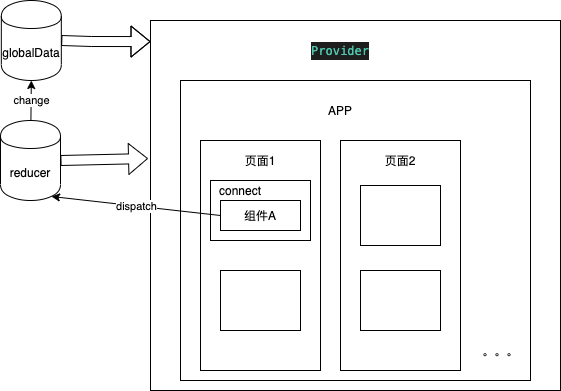

The diagram above was exported from draw.io. Its source (the exported page's mxGraphModel, read from the mxfile embedded in the PNG):
<mxGraphModel dx="1017" dy="764" grid="1" gridSize="10" guides="1" tooltips="1" connect="1" arrows="1" fold="1" page="1" pageScale="1" pageWidth="827" pageHeight="1169" math="0" shadow="0">
  <root>
    <mxCell id="0" />
    <mxCell id="1" parent="0" />
    <mxCell id="2" value="" style="rounded=0;whiteSpace=wrap;html=1;" vertex="1" parent="1">
      <mxGeometry x="180" y="130" width="410" height="370" as="geometry" />
    </mxCell>
    <mxCell id="3" value="" style="rounded=0;whiteSpace=wrap;html=1;" vertex="1" parent="1">
      <mxGeometry x="210" y="190" width="350" height="300" as="geometry" />
    </mxCell>
    <mxCell id="4" value="&lt;div style=&quot;color: rgb(212 , 212 , 212) ; background-color: rgb(30 , 30 , 30) ; font-family: &amp;#34;menlo&amp;#34; , &amp;#34;monaco&amp;#34; , &amp;#34;courier new&amp;#34; , monospace ; line-height: 18px&quot;&gt;&lt;span style=&quot;color: #4ec9b0&quot;&gt;Provider&lt;/span&gt;&lt;/div&gt;" style="text;html=1;strokeColor=none;fillColor=none;align=center;verticalAlign=middle;whiteSpace=wrap;rounded=0;" vertex="1" parent="1">
      <mxGeometry x="350" y="150" width="40" height="20" as="geometry" />
    </mxCell>
    <mxCell id="5" value="" style="rounded=0;whiteSpace=wrap;html=1;" vertex="1" parent="1">
      <mxGeometry x="230" y="250" width="120" height="230" as="geometry" />
    </mxCell>
    <mxCell id="6" value="" style="rounded=0;whiteSpace=wrap;html=1;" vertex="1" parent="1">
      <mxGeometry x="370" y="250" width="120" height="230" as="geometry" />
    </mxCell>
    <mxCell id="7" value="APP" style="text;html=1;strokeColor=none;fillColor=none;align=center;verticalAlign=middle;whiteSpace=wrap;rounded=0;" vertex="1" parent="1">
      <mxGeometry x="350" y="210" width="40" height="20" as="geometry" />
    </mxCell>
    <mxCell id="8" value="" style="rounded=0;whiteSpace=wrap;html=1;" vertex="1" parent="1">
      <mxGeometry x="240" y="290" width="100" height="60" as="geometry" />
    </mxCell>
    <mxCell id="9" value="globalData" style="shape=cylinder;whiteSpace=wrap;html=1;boundedLbl=1;backgroundOutline=1;" vertex="1" parent="1">
      <mxGeometry x="30.82" y="110" width="60" height="80" as="geometry" />
    </mxCell>
    <mxCell id="10" value="" style="shape=flexArrow;endArrow=classic;html=1;exitX=1;exitY=0.5;exitDx=0;exitDy=0;entryX=-0.002;entryY=0.111;entryDx=0;entryDy=0;entryPerimeter=0;" edge="1" parent="1" source="9">
      <mxGeometry width="50" height="50" relative="1" as="geometry">
        <mxPoint x="90.82" y="180" as="sourcePoint" />
        <mxPoint x="179.99999999999994" y="151.07000000000005" as="targetPoint" />
        <Array as="points">
          <mxPoint x="120.82" y="151" />
        </Array>
      </mxGeometry>
    </mxCell>
    <mxCell id="11" value="reducer" style="shape=cylinder;whiteSpace=wrap;html=1;boundedLbl=1;backgroundOutline=1;" vertex="1" parent="1">
      <mxGeometry x="30" y="230" width="60" height="80" as="geometry" />
    </mxCell>
    <mxCell id="12" value="" style="shape=flexArrow;endArrow=classic;html=1;exitX=1;exitY=0.5;exitDx=0;exitDy=0;entryX=-0.006;entryY=0.373;entryDx=0;entryDy=0;entryPerimeter=0;" edge="1" parent="1" source="11" target="2">
      <mxGeometry width="50" height="50" relative="1" as="geometry">
        <mxPoint x="110" y="310" as="sourcePoint" />
        <mxPoint x="160" y="260" as="targetPoint" />
      </mxGeometry>
    </mxCell>
    <mxCell id="13" value="组件A" style="rounded=0;whiteSpace=wrap;html=1;" vertex="1" parent="1">
      <mxGeometry x="250" y="310" width="80" height="30" as="geometry" />
    </mxCell>
    <mxCell id="14" value="connect" style="text;html=1;strokeColor=none;fillColor=none;align=center;verticalAlign=middle;whiteSpace=wrap;rounded=0;" vertex="1" parent="1">
      <mxGeometry x="250" y="290" width="40" height="20" as="geometry" />
    </mxCell>
    <mxCell id="15" value="页面1" style="text;html=1;strokeColor=none;fillColor=none;align=center;verticalAlign=middle;whiteSpace=wrap;rounded=0;" vertex="1" parent="1">
      <mxGeometry x="270" y="260" width="40" height="20" as="geometry" />
    </mxCell>
    <mxCell id="16" value="dispatch" style="endArrow=classic;html=1;exitX=0;exitY=0.5;exitDx=0;exitDy=0;entryX=0.85;entryY=0.95;entryDx=0;entryDy=0;entryPerimeter=0;" edge="1" parent="1" source="13" target="11">
      <mxGeometry width="50" height="50" relative="1" as="geometry">
        <mxPoint x="450" y="250" as="sourcePoint" />
        <mxPoint x="500" y="200" as="targetPoint" />
      </mxGeometry>
    </mxCell>
    <mxCell id="17" value="change" style="endArrow=classic;html=1;entryX=0.5;entryY=1;entryDx=0;entryDy=0;" edge="1" parent="1" source="11" target="9">
      <mxGeometry width="50" height="50" relative="1" as="geometry">
        <mxPoint x="40" y="270" as="sourcePoint" />
        <mxPoint x="90" y="220" as="targetPoint" />
      </mxGeometry>
    </mxCell>
    <mxCell id="18" value="页面2" style="text;html=1;strokeColor=none;fillColor=none;align=center;verticalAlign=middle;whiteSpace=wrap;rounded=0;" vertex="1" parent="1">
      <mxGeometry x="410" y="260" width="40" height="20" as="geometry" />
    </mxCell>
    <mxCell id="19" value="" style="rounded=0;whiteSpace=wrap;html=1;" vertex="1" parent="1">
      <mxGeometry x="390" y="295" width="80" height="60" as="geometry" />
    </mxCell>
    <mxCell id="20" value="" style="rounded=0;whiteSpace=wrap;html=1;" vertex="1" parent="1">
      <mxGeometry x="390" y="380" width="80" height="60" as="geometry" />
    </mxCell>
    <mxCell id="21" value="" style="rounded=0;whiteSpace=wrap;html=1;" vertex="1" parent="1">
      <mxGeometry x="250" y="380" width="80" height="60" as="geometry" />
    </mxCell>
    <mxCell id="22" value="。。。" style="text;html=1;strokeColor=none;fillColor=none;align=center;verticalAlign=middle;whiteSpace=wrap;rounded=0;" vertex="1" parent="1">
      <mxGeometry x="510" y="450" width="40" height="20" as="geometry" />
    </mxCell>
  </root>
</mxGraphModel>